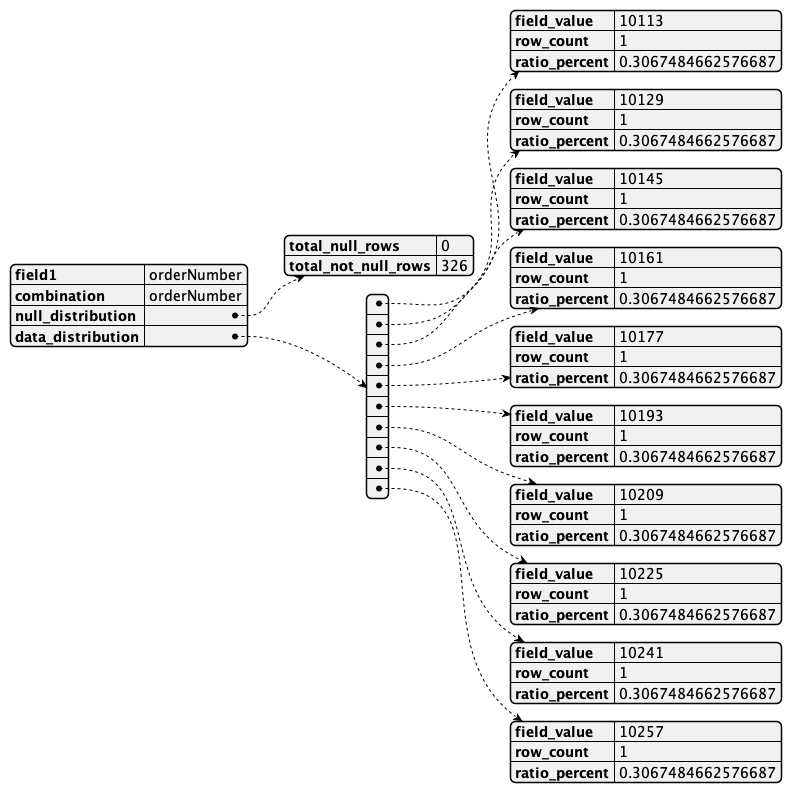

The diagram above was rendered by PlantUML. Its source (embedded in the PNG):
@startjson
{
    "field1": "orderNumber",
    "combination": "orderNumber",
    "null_distribution": {
        "total_null_rows": 0,
        "total_not_null_rows": 326
    },
    "data_distribution": [
        {
            "field_value": "10113",
            "row_count": 1,
            "ratio_percent": 0.3067484662576687
        },
        {
            "field_value": "10129",
            "row_count": 1,
            "ratio_percent": 0.3067484662576687
        },
        {
            "field_value": "10145",
            "row_count": 1,
            "ratio_percent": 0.3067484662576687
        },
        {
            "field_value": "10161",
            "row_count": 1,
            "ratio_percent": 0.3067484662576687
        },
        {
            "field_value": "10177",
            "row_count": 1,
            "ratio_percent": 0.3067484662576687
        },
        {
            "field_value": "10193",
            "row_count": 1,
            "ratio_percent": 0.3067484662576687
        },
        {
            "field_value": "10209",
            "row_count": 1,
            "ratio_percent": 0.3067484662576687
        },
        {
            "field_value": "10225",
            "row_count": 1,
            "ratio_percent": 0.3067484662576687
        },
        {
            "field_value": "10241",
            "row_count": 1,
            "ratio_percent": 0.3067484662576687
        },
        {
            "field_value": "10257",
            "row_count": 1,
            "ratio_percent": 0.3067484662576687
        }
    ]
}
@endjson